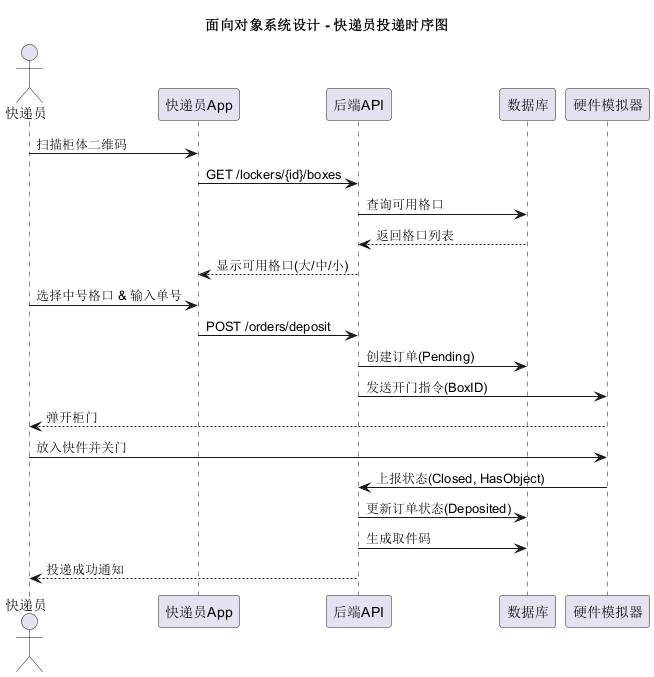

The diagram above was rendered by PlantUML. Its source (embedded in the PNG):
@startuml

title 面向对象系统设计 - 快递员投递时序图

actor "快递员" as Courier
participant "快递员App" as App
participant "后端API" as API
participant "数据库" as DB
participant "硬件模拟器" as HW

Courier->App: 扫描柜体二维码
App->API: GET /lockers/{id}/boxes
API->DB: 查询可用格口
DB-->API: 返回格口列表
API-->App: 显示可用格口(大/中/小)
    
Courier->App: 选择中号格口 & 输入单号
App->API: POST /orders/deposit
API->DB: 创建订单(Pending)
API->HW: 发送开门指令(BoxID)
HW-->Courier: 弹开柜门
    
Courier->HW: 放入快件并关门
HW->API: 上报状态(Closed, HasObject)
API->DB: 更新订单状态(Deposited)
API->DB: 生成取件码
API-->Courier: 投递成功通知

@enduml